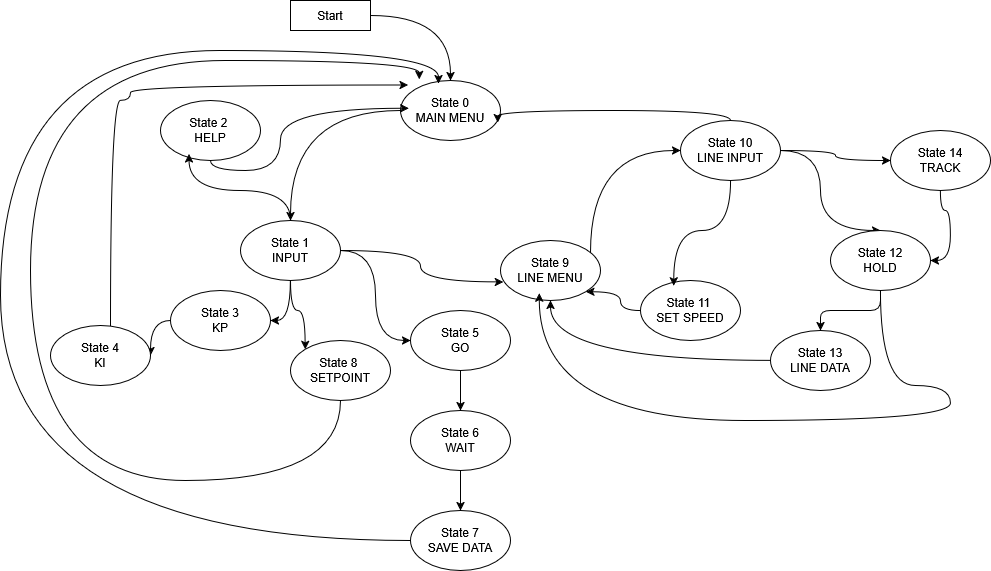

The diagram above was exported from draw.io. Its source (the exported page's mxGraphModel, read from the mxfile embedded in the PNG):
<mxGraphModel dx="1042" dy="631" grid="1" gridSize="10" guides="1" tooltips="1" connect="1" arrows="1" fold="1" page="1" pageScale="1" pageWidth="1100" pageHeight="850" math="0" shadow="0">
  <root>
    <mxCell id="0" />
    <mxCell id="1" parent="0" />
    <mxCell id="aKo0MzmLf6btUjZv_y1C-1" edge="1" parent="1" source="aKo0MzmLf6btUjZv_y1C-2" style="edgeStyle=orthogonalEdgeStyle;rounded=0;orthogonalLoop=1;jettySize=auto;html=1;entryX=0.5;entryY=0;entryDx=0;entryDy=0;curved=1;" target="aKo0MzmLf6btUjZv_y1C-3" value="">
      <mxGeometry relative="1" as="geometry">
        <mxPoint x="470" y="75" as="targetPoint" />
      </mxGeometry>
    </mxCell>
    <mxCell id="aKo0MzmLf6btUjZv_y1C-2" parent="1" style="rounded=0;whiteSpace=wrap;html=1;" value="Start" vertex="1">
      <mxGeometry height="30" width="80" x="350" y="40" as="geometry" />
    </mxCell>
    <mxCell id="aKo0MzmLf6btUjZv_y1C-15" edge="1" parent="1" source="aKo0MzmLf6btUjZv_y1C-3" style="edgeStyle=orthogonalEdgeStyle;rounded=0;orthogonalLoop=1;jettySize=auto;html=1;entryX=0.5;entryY=0;entryDx=0;entryDy=0;curved=1;" target="aKo0MzmLf6btUjZv_y1C-4">
      <mxGeometry relative="1" as="geometry" />
    </mxCell>
    <mxCell id="aKo0MzmLf6btUjZv_y1C-3" parent="1" style="ellipse;whiteSpace=wrap;html=1;" value="&lt;div&gt;State 0&lt;/div&gt;&lt;div&gt;MAIN MENU&lt;/div&gt;" vertex="1">
      <mxGeometry height="60" width="100" x="460" y="120" as="geometry" />
    </mxCell>
    <mxCell id="aKo0MzmLf6btUjZv_y1C-26" edge="1" parent="1" source="aKo0MzmLf6btUjZv_y1C-4" style="edgeStyle=orthogonalEdgeStyle;rounded=0;orthogonalLoop=1;jettySize=auto;html=1;entryX=1;entryY=0.5;entryDx=0;entryDy=0;curved=1;" target="aKo0MzmLf6btUjZv_y1C-7">
      <mxGeometry relative="1" as="geometry" />
    </mxCell>
    <mxCell id="aKo0MzmLf6btUjZv_y1C-29" edge="1" parent="1" source="aKo0MzmLf6btUjZv_y1C-4" style="edgeStyle=orthogonalEdgeStyle;rounded=0;orthogonalLoop=1;jettySize=auto;html=1;entryX=0;entryY=0;entryDx=0;entryDy=0;curved=1;" target="aKo0MzmLf6btUjZv_y1C-8">
      <mxGeometry relative="1" as="geometry" />
    </mxCell>
    <mxCell id="aKo0MzmLf6btUjZv_y1C-38" edge="1" parent="1" source="aKo0MzmLf6btUjZv_y1C-4" style="edgeStyle=orthogonalEdgeStyle;rounded=0;orthogonalLoop=1;jettySize=auto;html=1;entryX=0;entryY=0.5;entryDx=0;entryDy=0;curved=1;" target="aKo0MzmLf6btUjZv_y1C-9">
      <mxGeometry relative="1" as="geometry" />
    </mxCell>
    <mxCell id="aKo0MzmLf6btUjZv_y1C-4" parent="1" style="ellipse;whiteSpace=wrap;html=1;" value="&lt;div&gt;State 1&lt;/div&gt;&lt;div&gt;INPUT&lt;/div&gt;" vertex="1">
      <mxGeometry height="60" width="100" x="300" y="260" as="geometry" />
    </mxCell>
    <mxCell id="aKo0MzmLf6btUjZv_y1C-6" parent="1" style="ellipse;whiteSpace=wrap;html=1;" value="&lt;div&gt;State 2&amp;nbsp;&lt;/div&gt;&lt;div&gt;HELP&lt;/div&gt;" vertex="1">
      <mxGeometry height="60" width="100" x="220" y="140" as="geometry" />
    </mxCell>
    <mxCell id="aKo0MzmLf6btUjZv_y1C-19" edge="1" parent="1" source="aKo0MzmLf6btUjZv_y1C-7" style="edgeStyle=orthogonalEdgeStyle;rounded=0;orthogonalLoop=1;jettySize=auto;html=1;curved=1;" target="aKo0MzmLf6btUjZv_y1C-17">
      <mxGeometry relative="1" as="geometry" />
    </mxCell>
    <mxCell id="aKo0MzmLf6btUjZv_y1C-7" parent="1" style="ellipse;whiteSpace=wrap;html=1;" value="&lt;div&gt;State 3&lt;/div&gt;&lt;div&gt;KP&lt;/div&gt;" vertex="1">
      <mxGeometry height="60" width="100" x="230" y="330" as="geometry" />
    </mxCell>
    <mxCell id="aKo0MzmLf6btUjZv_y1C-30" edge="1" parent="1" source="aKo0MzmLf6btUjZv_y1C-8" style="edgeStyle=orthogonalEdgeStyle;rounded=0;orthogonalLoop=1;jettySize=auto;html=1;entryX=0.188;entryY=-0.017;entryDx=0;entryDy=0;entryPerimeter=0;curved=1;" target="aKo0MzmLf6btUjZv_y1C-3">
      <mxGeometry relative="1" as="geometry">
        <Array as="points">
          <mxPoint x="400" y="520" />
          <mxPoint x="90" y="520" />
          <mxPoint x="90" y="100" />
          <mxPoint x="479" y="100" />
        </Array>
        <mxPoint x="42.79998779296875" y="70" as="targetPoint" />
      </mxGeometry>
    </mxCell>
    <mxCell id="aKo0MzmLf6btUjZv_y1C-8" parent="1" style="ellipse;whiteSpace=wrap;html=1;" value="&lt;div&gt;State 8&amp;nbsp;&lt;/div&gt;&lt;div&gt;SETPOINT&lt;/div&gt;" vertex="1">
      <mxGeometry height="60" width="100" x="350" y="380" as="geometry" />
    </mxCell>
    <mxCell id="aKo0MzmLf6btUjZv_y1C-39" edge="1" parent="1" source="aKo0MzmLf6btUjZv_y1C-9" style="edgeStyle=orthogonalEdgeStyle;rounded=0;orthogonalLoop=1;jettySize=auto;html=1;" target="aKo0MzmLf6btUjZv_y1C-35" value="">
      <mxGeometry relative="1" as="geometry" />
    </mxCell>
    <mxCell id="aKo0MzmLf6btUjZv_y1C-9" parent="1" style="ellipse;whiteSpace=wrap;html=1;" value="&lt;div&gt;State 5&lt;/div&gt;&lt;div&gt;GO&lt;/div&gt;" vertex="1">
      <mxGeometry height="60" width="100" x="470" y="350" as="geometry" />
    </mxCell>
    <mxCell id="aKo0MzmLf6btUjZv_y1C-42" edge="1" parent="1" source="aKo0MzmLf6btUjZv_y1C-10" style="edgeStyle=orthogonalEdgeStyle;rounded=0;orthogonalLoop=1;jettySize=auto;html=1;curved=1;" target="aKo0MzmLf6btUjZv_y1C-11">
      <mxGeometry relative="1" as="geometry">
        <Array as="points">
          <mxPoint x="650" y="190" />
        </Array>
      </mxGeometry>
    </mxCell>
    <mxCell id="aKo0MzmLf6btUjZv_y1C-10" parent="1" style="ellipse;whiteSpace=wrap;html=1;" value="&lt;div&gt;State 9&lt;/div&gt;&lt;div&gt;LINE MENU&lt;/div&gt;" vertex="1">
      <mxGeometry height="60" width="100" x="560" y="280" as="geometry" />
    </mxCell>
    <mxCell id="aKo0MzmLf6btUjZv_y1C-45" edge="1" parent="1" source="aKo0MzmLf6btUjZv_y1C-11" style="edgeStyle=orthogonalEdgeStyle;rounded=0;orthogonalLoop=1;jettySize=auto;html=1;entryX=0.5;entryY=0;entryDx=0;entryDy=0;curved=1;" target="aKo0MzmLf6btUjZv_y1C-14">
      <mxGeometry relative="1" as="geometry">
        <Array as="points">
          <mxPoint x="880" y="190" />
        </Array>
        <mxPoint x="880" y="260" as="targetPoint" />
      </mxGeometry>
    </mxCell>
    <mxCell id="aKo0MzmLf6btUjZv_y1C-50" edge="1" parent="1" source="aKo0MzmLf6btUjZv_y1C-11" style="edgeStyle=orthogonalEdgeStyle;rounded=0;orthogonalLoop=1;jettySize=auto;html=1;entryX=0;entryY=0.5;entryDx=0;entryDy=0;curved=1;" target="aKo0MzmLf6btUjZv_y1C-48">
      <mxGeometry relative="1" as="geometry" />
    </mxCell>
    <mxCell id="aKo0MzmLf6btUjZv_y1C-11" parent="1" style="ellipse;whiteSpace=wrap;html=1;" value="&lt;div&gt;State 10&lt;/div&gt;&lt;div&gt;LINE INPUT&lt;/div&gt;" vertex="1">
      <mxGeometry height="60" width="100" x="740" y="160" as="geometry" />
    </mxCell>
    <mxCell id="aKo0MzmLf6btUjZv_y1C-44" edge="1" parent="1" source="aKo0MzmLf6btUjZv_y1C-12" style="edgeStyle=orthogonalEdgeStyle;rounded=0;orthogonalLoop=1;jettySize=auto;html=1;entryX=1;entryY=1;entryDx=0;entryDy=0;curved=1;" target="aKo0MzmLf6btUjZv_y1C-10">
      <mxGeometry relative="1" as="geometry" />
    </mxCell>
    <mxCell id="aKo0MzmLf6btUjZv_y1C-12" parent="1" style="ellipse;whiteSpace=wrap;html=1;" value="&lt;div&gt;State 11&amp;nbsp;&lt;/div&gt;&lt;div&gt;SET SPEED&lt;/div&gt;" vertex="1">
      <mxGeometry height="60" width="100" x="700" y="320" as="geometry" />
    </mxCell>
    <mxCell id="aKo0MzmLf6btUjZv_y1C-47" edge="1" parent="1" source="aKo0MzmLf6btUjZv_y1C-13" style="edgeStyle=orthogonalEdgeStyle;rounded=0;orthogonalLoop=1;jettySize=auto;html=1;curved=1;" target="aKo0MzmLf6btUjZv_y1C-10">
      <mxGeometry relative="1" as="geometry" />
    </mxCell>
    <mxCell id="aKo0MzmLf6btUjZv_y1C-13" parent="1" style="ellipse;whiteSpace=wrap;html=1;" value="&lt;div&gt;State 13&lt;/div&gt;&lt;div&gt;LINE DATA&lt;/div&gt;" vertex="1">
      <mxGeometry height="60" width="100" x="830" y="370" as="geometry" />
    </mxCell>
    <mxCell id="aKo0MzmLf6btUjZv_y1C-46" edge="1" parent="1" source="aKo0MzmLf6btUjZv_y1C-14" style="edgeStyle=orthogonalEdgeStyle;rounded=1;orthogonalLoop=1;jettySize=auto;html=1;curved=0;" target="aKo0MzmLf6btUjZv_y1C-13" value="">
      <mxGeometry relative="1" as="geometry" />
    </mxCell>
    <mxCell id="aKo0MzmLf6btUjZv_y1C-49" edge="1" parent="1" source="aKo0MzmLf6btUjZv_y1C-14" style="edgeStyle=orthogonalEdgeStyle;rounded=0;orthogonalLoop=1;jettySize=auto;html=1;entryX=0.388;entryY=0.877;entryDx=0;entryDy=0;entryPerimeter=0;curved=1;" target="aKo0MzmLf6btUjZv_y1C-10">
      <mxGeometry relative="1" as="geometry">
        <Array as="points">
          <mxPoint x="940" y="425" />
          <mxPoint x="1010" y="425" />
          <mxPoint x="1010" y="460" />
          <mxPoint x="599" y="460" />
        </Array>
        <mxPoint x="980" y="520" as="targetPoint" />
      </mxGeometry>
    </mxCell>
    <mxCell id="aKo0MzmLf6btUjZv_y1C-14" parent="1" style="ellipse;whiteSpace=wrap;html=1;" value="&lt;div&gt;State 12&lt;/div&gt;&lt;div&gt;HOLD&lt;/div&gt;" vertex="1">
      <mxGeometry height="60" width="100" x="890" y="270" as="geometry" />
    </mxCell>
    <mxCell id="aKo0MzmLf6btUjZv_y1C-16" edge="1" parent="1" source="aKo0MzmLf6btUjZv_y1C-4" style="edgeStyle=orthogonalEdgeStyle;rounded=0;orthogonalLoop=1;jettySize=auto;html=1;entryX=0.028;entryY=0.69;entryDx=0;entryDy=0;entryPerimeter=0;curved=1;" target="aKo0MzmLf6btUjZv_y1C-10">
      <mxGeometry relative="1" as="geometry" />
    </mxCell>
    <mxCell id="aKo0MzmLf6btUjZv_y1C-20" edge="1" parent="1" source="aKo0MzmLf6btUjZv_y1C-17" style="edgeStyle=orthogonalEdgeStyle;rounded=0;orthogonalLoop=1;jettySize=auto;html=1;entryX=0.076;entryY=0.077;entryDx=0;entryDy=0;entryPerimeter=0;curved=1;" target="aKo0MzmLf6btUjZv_y1C-3">
      <mxGeometry relative="1" as="geometry">
        <Array as="points">
          <mxPoint x="170" y="140" />
          <mxPoint x="190" y="140" />
          <mxPoint x="190" y="125" />
        </Array>
        <mxPoint x="70" y="80" as="targetPoint" />
      </mxGeometry>
    </mxCell>
    <mxCell id="aKo0MzmLf6btUjZv_y1C-17" parent="1" style="ellipse;whiteSpace=wrap;html=1;" value="&lt;div&gt;State 4&lt;/div&gt;&lt;div&gt;KI&lt;/div&gt;" vertex="1">
      <mxGeometry height="60" width="100" x="110" y="365" as="geometry" />
    </mxCell>
    <mxCell id="aKo0MzmLf6btUjZv_y1C-21" edge="1" parent="1" source="aKo0MzmLf6btUjZv_y1C-4" style="edgeStyle=orthogonalEdgeStyle;rounded=0;orthogonalLoop=1;jettySize=auto;html=1;entryX=0.284;entryY=0.89;entryDx=0;entryDy=0;entryPerimeter=0;curved=1;" target="aKo0MzmLf6btUjZv_y1C-6">
      <mxGeometry relative="1" as="geometry" />
    </mxCell>
    <mxCell id="aKo0MzmLf6btUjZv_y1C-22" edge="1" parent="1" source="aKo0MzmLf6btUjZv_y1C-6" style="edgeStyle=orthogonalEdgeStyle;rounded=0;orthogonalLoop=1;jettySize=auto;html=1;entryX=0.084;entryY=0.463;entryDx=0;entryDy=0;entryPerimeter=0;curved=1;" target="aKo0MzmLf6btUjZv_y1C-3">
      <mxGeometry relative="1" as="geometry">
        <Array as="points">
          <mxPoint x="340" y="210" />
          <mxPoint x="340" y="148" />
        </Array>
      </mxGeometry>
    </mxCell>
    <mxCell id="aKo0MzmLf6btUjZv_y1C-33" edge="1" parent="1" source="aKo0MzmLf6btUjZv_y1C-11" style="edgeStyle=orthogonalEdgeStyle;rounded=0;orthogonalLoop=1;jettySize=auto;html=1;entryX=0.972;entryY=0.703;entryDx=0;entryDy=0;entryPerimeter=0;curved=1;exitX=0.5;exitY=0;exitDx=0;exitDy=0;" target="aKo0MzmLf6btUjZv_y1C-3">
      <mxGeometry relative="1" as="geometry">
        <Array as="points">
          <mxPoint x="790" y="150" />
          <mxPoint x="557" y="150" />
        </Array>
      </mxGeometry>
    </mxCell>
    <mxCell id="aKo0MzmLf6btUjZv_y1C-40" edge="1" parent="1" source="aKo0MzmLf6btUjZv_y1C-35" style="edgeStyle=orthogonalEdgeStyle;rounded=0;orthogonalLoop=1;jettySize=auto;html=1;" target="aKo0MzmLf6btUjZv_y1C-36" value="">
      <mxGeometry relative="1" as="geometry" />
    </mxCell>
    <mxCell id="aKo0MzmLf6btUjZv_y1C-35" parent="1" style="ellipse;whiteSpace=wrap;html=1;" value="&lt;div&gt;State 6&lt;/div&gt;&lt;div&gt;WAIT&lt;/div&gt;" vertex="1">
      <mxGeometry height="60" width="100" x="470" y="450" as="geometry" />
    </mxCell>
    <mxCell id="aKo0MzmLf6btUjZv_y1C-41" edge="1" parent="1" source="aKo0MzmLf6btUjZv_y1C-36" style="edgeStyle=orthogonalEdgeStyle;rounded=0;orthogonalLoop=1;jettySize=auto;html=1;entryX=0.38;entryY=0.05;entryDx=0;entryDy=0;entryPerimeter=0;curved=1;" target="aKo0MzmLf6btUjZv_y1C-3">
      <mxGeometry relative="1" as="geometry">
        <Array as="points">
          <mxPoint x="60" y="580" />
          <mxPoint x="60" y="90" />
          <mxPoint x="498" y="90" />
        </Array>
        <mxPoint y="62" as="targetPoint" />
      </mxGeometry>
    </mxCell>
    <mxCell id="aKo0MzmLf6btUjZv_y1C-36" parent="1" style="ellipse;whiteSpace=wrap;html=1;" value="&lt;div&gt;State 7&lt;/div&gt;&lt;div&gt;SAVE DATA&lt;/div&gt;" vertex="1">
      <mxGeometry height="60" width="100" x="470" y="550" as="geometry" />
    </mxCell>
    <mxCell id="aKo0MzmLf6btUjZv_y1C-43" edge="1" parent="1" source="aKo0MzmLf6btUjZv_y1C-11" style="edgeStyle=orthogonalEdgeStyle;rounded=0;orthogonalLoop=1;jettySize=auto;html=1;entryX=0.332;entryY=0.09;entryDx=0;entryDy=0;entryPerimeter=0;curved=1;" target="aKo0MzmLf6btUjZv_y1C-12">
      <mxGeometry relative="1" as="geometry" />
    </mxCell>
    <mxCell id="aKo0MzmLf6btUjZv_y1C-52" edge="1" parent="1" source="aKo0MzmLf6btUjZv_y1C-48" style="edgeStyle=orthogonalEdgeStyle;rounded=0;orthogonalLoop=1;jettySize=auto;html=1;entryX=1;entryY=0.5;entryDx=0;entryDy=0;curved=1;" target="aKo0MzmLf6btUjZv_y1C-14">
      <mxGeometry relative="1" as="geometry" />
    </mxCell>
    <mxCell id="aKo0MzmLf6btUjZv_y1C-48" parent="1" style="ellipse;whiteSpace=wrap;html=1;" value="&lt;div&gt;State 14&lt;/div&gt;&lt;div&gt;TRACK&lt;/div&gt;" vertex="1">
      <mxGeometry height="60" width="100" x="950" y="170" as="geometry" />
    </mxCell>
  </root>
</mxGraphModel>